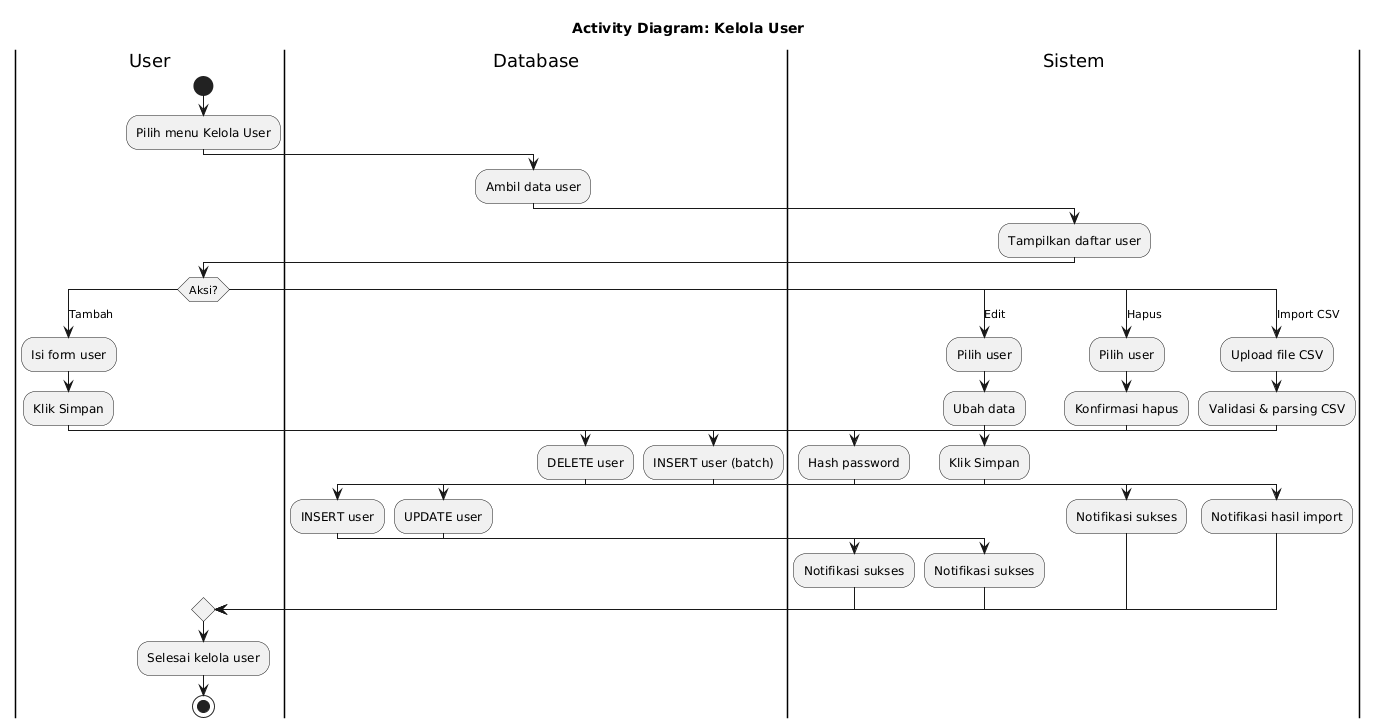

The diagram above was rendered by PlantUML. Its source (embedded in the PNG):
@startuml
title Activity Diagram: Kelola User

|User|
start
:Pilih menu Kelola User;

|Database|
:Ambil data user;

|Sistem|
:Tampilkan daftar user;

|User|
switch (Aksi?)

case (Tambah)
  :Isi form user;
  :Klik Simpan;

  |Sistem|
  :Hash password;

  |Database|
  :INSERT user;

  |Sistem|
  :Notifikasi sukses;

case (Edit)
  :Pilih user;
  :Ubah data;
  :Klik Simpan;

  |Database|
  :UPDATE user;

  |Sistem|
  :Notifikasi sukses;

case (Hapus)
  :Pilih user;
  :Konfirmasi hapus;

  |Database|
  :DELETE user;

  |Sistem|
  :Notifikasi sukses;

case (Import CSV)
  :Upload file CSV;

  |Sistem|
  :Validasi & parsing CSV;

  |Database|
  :INSERT user (batch);

  |Sistem|
  :Notifikasi hasil import;

endswitch

|User|
:Selesai kelola user;

stop
@enduml